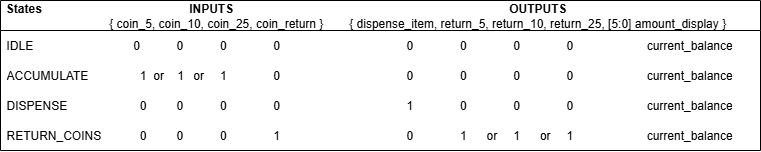

The diagram above was exported from draw.io. Its source (the exported page's mxGraphModel, read from the mxfile embedded in the PNG):
<mxGraphModel dx="1973" dy="1696" grid="0" gridSize="10" guides="1" tooltips="1" connect="1" arrows="1" fold="1" page="1" pageScale="1" pageWidth="850" pageHeight="1100" math="0" shadow="0">
  <root>
    <mxCell id="0" />
    <mxCell id="1" parent="0" />
    <mxCell id="2" value="&lt;b&gt;&amp;nbsp;States&lt;span style=&quot;white-space: pre;&quot;&gt;&#09;&lt;/span&gt;&lt;/b&gt;&lt;span style=&quot;white-space: pre;&quot;&gt;&#09;&lt;/span&gt;&lt;span style=&quot;white-space: pre;&quot;&gt;&#09;&lt;/span&gt;&lt;span style=&quot;white-space: pre;&quot;&gt;&#09;&lt;/span&gt;&lt;span style=&quot;white-space: pre;&quot;&gt;&#09;&lt;/span&gt;&lt;span style=&quot;white-space: pre;&quot;&gt;&#09;&lt;/span&gt;&lt;b&gt;INPUTS&amp;nbsp;&lt;/b&gt;&lt;span style=&quot;white-space: pre;&quot;&gt;&#09;&lt;/span&gt;&lt;span style=&quot;white-space: pre;&quot;&gt;&#09;&lt;/span&gt;&lt;span style=&quot;white-space: pre;&quot;&gt;&#09;&lt;/span&gt;&lt;span style=&quot;white-space: pre;&quot;&gt;&#09;&lt;/span&gt;&lt;span style=&quot;white-space: pre;&quot;&gt;&#09;&lt;/span&gt;&lt;span style=&quot;white-space: pre;&quot;&gt;&#09;&lt;/span&gt;&lt;span style=&quot;white-space: pre;&quot;&gt;&#09;&lt;/span&gt;&lt;span style=&quot;white-space: pre;&quot;&gt;&#09;&lt;span style=&quot;white-space: pre;&quot;&gt;&#09;&lt;/span&gt;&lt;span style=&quot;white-space: pre;&quot;&gt;&#09;&lt;/span&gt;&lt;span style=&quot;white-space: pre;&quot;&gt;&#09;&lt;/span&gt;&lt;/span&gt;&lt;b&gt;OUTPUTS&lt;/b&gt;&lt;div&gt;&lt;span style=&quot;white-space: pre;&quot;&gt;&#09;&lt;/span&gt;&lt;span style=&quot;white-space: pre;&quot;&gt;&#09;&lt;/span&gt;&lt;span style=&quot;white-space: pre;&quot;&gt;&#09;&lt;/span&gt;&lt;span style=&quot;white-space: pre;&quot;&gt;&#09;&lt;/span&gt;{ coin_5,&amp;nbsp;coin_10,&amp;nbsp;coin_25,&amp;nbsp;coin_return }&lt;span style=&quot;white-space: pre;&quot;&gt;&#09;&lt;/span&gt;{&amp;nbsp;dispense_item,&amp;nbsp;return_5,&amp;nbsp;return_10,&amp;nbsp;return_25,&amp;nbsp;[5:0] amount_display }&amp;nbsp;&lt;br&gt;&lt;/div&gt;" style="swimlane;fontStyle=0;childLayout=stackLayout;horizontal=1;startSize=30;horizontalStack=0;resizeParent=1;resizeParentMax=0;resizeLast=0;collapsible=1;marginBottom=0;whiteSpace=wrap;html=1;align=left;" vertex="1" parent="1">
      <mxGeometry x="-680" y="230" width="760" height="150" as="geometry" />
    </mxCell>
    <mxCell id="3" value="IDLE&lt;span style=&quot;white-space: pre;&quot;&gt;&#09;&lt;/span&gt;&lt;span style=&quot;white-space: pre;&quot;&gt;&#09;&lt;/span&gt;&lt;span style=&quot;white-space: pre;&quot;&gt;&#09;&lt;/span&gt;&amp;nbsp; &amp;nbsp; &amp;nbsp; 0&lt;span style=&quot;white-space: pre;&quot;&gt;&#09;&lt;/span&gt;&amp;nbsp; &amp;nbsp;0&lt;span style=&quot;white-space: pre;&quot;&gt;&#09;&lt;/span&gt;&amp;nbsp; &amp;nbsp;&lt;span style=&quot;white-space: pre;&quot;&gt;&#09;&lt;/span&gt;0&amp;nbsp;&lt;span style=&quot;white-space: pre;&quot;&gt;&#09;&lt;/span&gt;&lt;span style=&quot;white-space: pre;&quot;&gt;&#09;&lt;/span&gt;0&lt;span style=&quot;white-space: pre;&quot;&gt;&#09;&lt;/span&gt;&lt;span style=&quot;white-space: pre;&quot;&gt;&#09;&lt;/span&gt;&lt;span style=&quot;white-space: pre;&quot;&gt;&#09;&lt;/span&gt;&lt;span style=&quot;white-space: pre;&quot;&gt;&#09;&lt;/span&gt;&lt;span style=&quot;white-space: pre;&quot;&gt;&#09;&lt;/span&gt;0&lt;span style=&quot;white-space: pre;&quot;&gt;&#09;&lt;/span&gt;&lt;span style=&quot;white-space: pre;&quot;&gt;&#09;&lt;/span&gt;0&lt;span style=&quot;white-space: pre;&quot;&gt;&#09;&lt;/span&gt;&lt;span style=&quot;white-space: pre;&quot;&gt;&#09;&lt;/span&gt;0&lt;span style=&quot;white-space: pre;&quot;&gt;&#09;&lt;/span&gt;&lt;span style=&quot;white-space: pre;&quot;&gt;&#09;&lt;/span&gt;0&lt;span style=&quot;white-space: pre;&quot;&gt;&#09;&lt;/span&gt;&lt;span style=&quot;white-space: pre;&quot;&gt;&#09;&lt;/span&gt;&lt;span style=&quot;white-space: pre;&quot;&gt;&#09;&lt;/span&gt;current_balance" style="text;strokeColor=none;fillColor=none;align=left;verticalAlign=middle;spacingLeft=4;spacingRight=4;overflow=hidden;points=[[0,0.5],[1,0.5]];portConstraint=eastwest;rotatable=0;whiteSpace=wrap;html=1;" vertex="1" parent="2">
      <mxGeometry y="30" width="760" height="30" as="geometry" />
    </mxCell>
    <mxCell id="4" value="ACCUMULATE&amp;nbsp; &amp;nbsp;&lt;span style=&quot;white-space: pre;&quot;&gt;&#09;&lt;span style=&quot;white-space: pre;&quot;&gt;&#09;&lt;/span&gt;1&lt;/span&gt;&amp;nbsp; or&amp;nbsp;&amp;nbsp; &amp;nbsp;1&lt;span style=&quot;white-space: pre;&quot;&gt;&#09;&lt;/span&gt;or&amp;nbsp; &amp;nbsp;&lt;span style=&quot;white-space: pre;&quot;&gt;&#09;&lt;/span&gt;1&amp;nbsp;&lt;span style=&quot;white-space: pre;&quot;&gt;&#09;&lt;/span&gt;&lt;span style=&quot;white-space: pre;&quot;&gt;&#09;&lt;/span&gt;0&lt;span style=&quot;white-space: pre;&quot;&gt;&#09;&lt;/span&gt;&lt;span style=&quot;white-space: pre;&quot;&gt;&#09;&lt;/span&gt;&lt;span style=&quot;white-space: pre;&quot;&gt;&#09;&lt;/span&gt;&lt;span style=&quot;white-space: pre;&quot;&gt;&#09;&lt;/span&gt;&lt;span style=&quot;white-space: pre;&quot;&gt;&#09;&lt;/span&gt;0&lt;span style=&quot;white-space: pre;&quot;&gt;&#09;&lt;/span&gt;&lt;span style=&quot;white-space: pre;&quot;&gt;&#09;&lt;/span&gt;0&lt;span style=&quot;white-space: pre;&quot;&gt;&#09;&lt;/span&gt;&lt;span style=&quot;white-space: pre;&quot;&gt;&#09;&lt;/span&gt;0&lt;span style=&quot;white-space: pre;&quot;&gt;&#09;&lt;/span&gt;&lt;span style=&quot;white-space: pre;&quot;&gt;&#09;&lt;/span&gt;0&lt;span style=&quot;white-space: pre;&quot;&gt;&#09;&lt;/span&gt;&lt;span style=&quot;white-space: pre;&quot;&gt;&#09;&lt;/span&gt;&lt;span style=&quot;white-space: pre;&quot;&gt;&#09;&lt;/span&gt;current_balance" style="text;strokeColor=none;fillColor=none;align=left;verticalAlign=middle;spacingLeft=4;spacingRight=4;overflow=hidden;points=[[0,0.5],[1,0.5]];portConstraint=eastwest;rotatable=0;whiteSpace=wrap;html=1;" vertex="1" parent="2">
      <mxGeometry y="60" width="760" height="30" as="geometry" />
    </mxCell>
    <mxCell id="5" value="DISPENSE&amp;nbsp; &amp;nbsp; &lt;span style=&quot;white-space: pre;&quot;&gt;&#09;&lt;span style=&quot;white-space: pre;&quot;&gt;&#09;&lt;/span&gt;&lt;span style=&quot;white-space: pre;&quot;&gt;&#09;&lt;/span&gt;&lt;/span&gt;0&lt;span style=&quot;white-space: pre;&quot;&gt;&#09;&lt;/span&gt;&amp;nbsp; &amp;nbsp;0&lt;span style=&quot;white-space: pre;&quot;&gt;&#09;&lt;/span&gt;&amp;nbsp; &amp;nbsp;&lt;span style=&quot;white-space: pre;&quot;&gt;&#09;&lt;/span&gt;0&amp;nbsp;&lt;span style=&quot;white-space: pre;&quot;&gt;&#09;&lt;/span&gt;&lt;span style=&quot;white-space: pre;&quot;&gt;&#09;&lt;/span&gt;0&lt;span style=&quot;white-space: pre;&quot;&gt;&#09;&lt;/span&gt;&lt;span style=&quot;white-space: pre;&quot;&gt;&#09;&lt;/span&gt;&lt;span style=&quot;white-space: pre;&quot;&gt;&#09;&lt;/span&gt;&lt;span style=&quot;white-space: pre;&quot;&gt;&#09;&lt;/span&gt;&lt;span style=&quot;white-space: pre;&quot;&gt;&#09;&lt;/span&gt;1&lt;span style=&quot;white-space: pre;&quot;&gt;&#09;&lt;/span&gt;&lt;span style=&quot;white-space: pre;&quot;&gt;&#09;&lt;/span&gt;0&lt;span style=&quot;white-space: pre;&quot;&gt;&#09;&lt;/span&gt;&lt;span style=&quot;white-space: pre;&quot;&gt;&#09;&lt;/span&gt;0&lt;span style=&quot;white-space: pre;&quot;&gt;&#09;&lt;/span&gt;&lt;span style=&quot;white-space: pre;&quot;&gt;&#09;&lt;/span&gt;0&lt;span style=&quot;white-space: pre;&quot;&gt;&#09;&lt;/span&gt;&lt;span style=&quot;white-space: pre;&quot;&gt;&#09;&lt;/span&gt;&lt;span style=&quot;white-space: pre;&quot;&gt;&#09;&lt;/span&gt;current_balance" style="text;strokeColor=none;fillColor=none;align=left;verticalAlign=middle;spacingLeft=4;spacingRight=4;overflow=hidden;points=[[0,0.5],[1,0.5]];portConstraint=eastwest;rotatable=0;whiteSpace=wrap;html=1;" vertex="1" parent="2">
      <mxGeometry y="90" width="760" height="30" as="geometry" />
    </mxCell>
    <mxCell id="6" value="RETURN_COINS&amp;nbsp; &amp;nbsp;&lt;span style=&quot;white-space: pre;&quot;&gt;&#09;&lt;/span&gt;&lt;span style=&quot;white-space: pre;&quot;&gt;&#09;&lt;/span&gt;0&lt;span style=&quot;white-space: pre;&quot;&gt;&#09;&lt;/span&gt;&amp;nbsp; &amp;nbsp;0&lt;span style=&quot;white-space: pre;&quot;&gt;&#09;&lt;/span&gt;&amp;nbsp; &amp;nbsp;&lt;span style=&quot;white-space: pre;&quot;&gt;&#09;&lt;/span&gt;0&amp;nbsp;&lt;span style=&quot;white-space: pre;&quot;&gt;&#09;&lt;/span&gt;&lt;span style=&quot;white-space: pre;&quot;&gt;&#09;&lt;/span&gt;1&lt;span style=&quot;white-space: pre;&quot;&gt;&#09;&lt;/span&gt;&lt;span style=&quot;white-space: pre;&quot;&gt;&#09;&lt;/span&gt;&lt;span style=&quot;white-space: pre;&quot;&gt;&#09;&lt;/span&gt;&lt;span style=&quot;white-space: pre;&quot;&gt;&#09;&lt;/span&gt;&lt;span style=&quot;white-space: pre;&quot;&gt;&#09;&lt;/span&gt;0&lt;span style=&quot;white-space: pre;&quot;&gt;&#09;&lt;/span&gt;&lt;span style=&quot;white-space: pre;&quot;&gt;&#09;&lt;/span&gt;1&lt;span style=&quot;white-space: pre;&quot;&gt;&#09;&lt;/span&gt;or&lt;span style=&quot;white-space: pre;&quot;&gt;&#09;&lt;/span&gt;1&lt;span style=&quot;white-space: pre;&quot;&gt;&#09;&lt;/span&gt;or&lt;span style=&quot;white-space: pre;&quot;&gt;&#09;&lt;/span&gt;1&lt;span style=&quot;white-space: pre;&quot;&gt;&#09;&lt;/span&gt;&lt;span style=&quot;white-space: pre;&quot;&gt;&#09;&lt;/span&gt;&lt;span style=&quot;white-space: pre;&quot;&gt;&#09;&lt;/span&gt;current_balance" style="text;strokeColor=none;fillColor=none;align=left;verticalAlign=middle;spacingLeft=4;spacingRight=4;overflow=hidden;points=[[0,0.5],[1,0.5]];portConstraint=eastwest;rotatable=0;whiteSpace=wrap;html=1;" vertex="1" parent="2">
      <mxGeometry y="120" width="760" height="30" as="geometry" />
    </mxCell>
  </root>
</mxGraphModel>